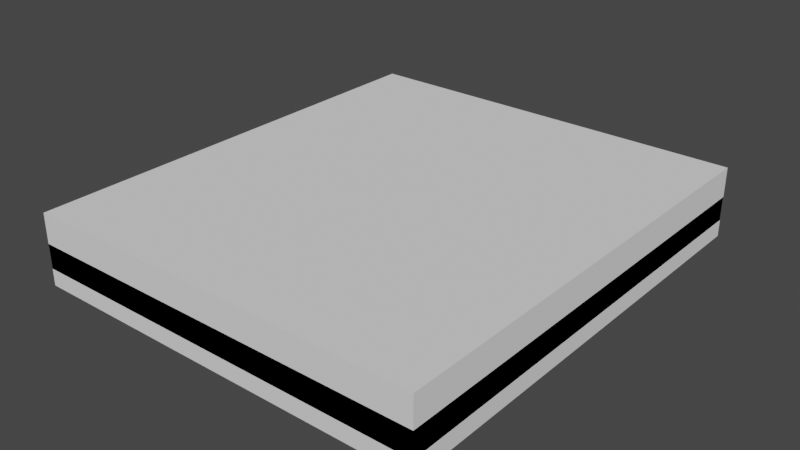 # Source: lvl4.blend  (saved by Blender 3.4.6; exported with 4.5.12 LTS)
import bpy
from mathutils import Matrix  # noqa: F401  (used for matrix-valued properties, if any)

bpy.ops.wm.read_factory_settings(use_empty=True)
scene = bpy.context.scene
scene.name = 'Scene'

# ---- collections
col_lvl4_svg = bpy.data.collections.new('lvl4.svg'); scene.collection.children.link(col_lvl4_svg)

# ---- materials (node trees are filled in below, after node groups)
mat_svgmat_001 = bpy.data.materials.new('SVGMat.001')
mat_svgmat_001.use_transparent_shadow = False
mat_svgmat_001.diffuse_color = (0.0, 0.0, 0.0, 1.0)

# ---- material node trees

# ---- world
world_world = bpy.data.worlds.new('World'); scene.world = world_world
world_world.use_nodes = True; world_world.node_tree.nodes.clear()
_N = world_world.node_tree.nodes; _L = world_world.node_tree.links
n0 = _N.new('ShaderNodeOutputWorld'); n0.name = 'World Output'; n0.location = (300, 300)
n1 = _N.new('ShaderNodeBackground'); n1.name = 'Background'; n1.location = (10, 300)
n1.inputs[0].default_value = (0.05088, 0.05088, 0.05088, 1.0)
_L.new(n1.outputs[0], n0.inputs[0])
n0.is_active_output = True
world_world.color = (0.05088, 0.05088, 0.05088)
world_world.use_sun_shadow = False
world_world.sun_shadow_jitter_overblur = 0.0

# ---- meshes
me_cube_001 = bpy.data.meshes.new('Cube.001')
me_cube_001.from_pydata([(-0.05803, -0.05279, -0.05804), (-0.05803, -0.05279, 0.05804), (-0.05803, 0.05279, -0.05804), (-0.05803, 0.05279, 0.05804), (0.05803, -0.05279, -0.05804), (0.05803, -0.05279, 0.05804), (0.05803, 0.05279, -0.05804), (0.05803, 0.05279, 0.05804)], [], [(0, 1, 3, 2), (2, 3, 7, 6), (6, 7, 5, 4), (4, 5, 1, 0), (2, 6, 4, 0), (7, 3, 1, 5)])
_uv = me_cube_001.uv_layers.new(name='UVMap')
_uv.uv.foreach_set('vector', [0.375, 0.0, 0.625, 0.0, 0.625, 0.25, 0.375, 0.25, 0.375, 0.25, 0.625, 0.25, 0.625, 0.5, 0.375, 0.5, 0.375, 0.5, 0.625, 0.5, 0.625, 0.75, 0.375, 0.75, 0.375, 0.75, 0.625, 0.75, 0.625, 1.0, 0.375, 1.0, 0.125, 0.5, 0.375, 0.5, 0.375, 0.75, 0.125, 0.75, 0.625, 0.5, 0.875, 0.5, 0.875, 0.75, 0.625, 0.75])
me_cube_001.update()
me_cube_002 = bpy.data.meshes.new('Cube.002')
me_cube_002.from_pydata([(-0.06084, -0.05279, -0.05804), (-0.06084, -0.05279, 0.05804), (-0.06084, 0.05279, -0.05804), (-0.06084, 0.05279, 0.05804), (0.06084, -0.05279, -0.05804), (0.06084, -0.05279, 0.05804), (0.06084, 0.05279, -0.05804), (0.06084, 0.05279, 0.05804)], [], [(0, 1, 3, 2), (2, 3, 7, 6), (6, 7, 5, 4), (4, 5, 1, 0), (2, 6, 4, 0), (7, 3, 1, 5)])
_uv = me_cube_002.uv_layers.new(name='UVMap')
_uv.uv.foreach_set('vector', [0.375, 0.0, 0.625, 0.0, 0.625, 0.25, 0.375, 0.25, 0.375, 0.25, 0.625, 0.25, 0.625, 0.5, 0.375, 0.5, 0.375, 0.5, 0.625, 0.5, 0.625, 0.75, 0.375, 0.75, 0.375, 0.75, 0.625, 0.75, 0.625, 1.0, 0.375, 1.0, 0.125, 0.5, 0.375, 0.5, 0.375, 0.75, 0.125, 0.75, 0.625, 0.5, 0.875, 0.5, 0.875, 0.75, 0.625, 0.75])
me_cube_002.update()
me_cube_003 = bpy.data.meshes.new('Cube.003')
me_cube_003.from_pydata([(-0.8707, -0.9865, -0.03582), (-0.8707, -0.9865, 0.03582), (-0.8707, 0.9865, -0.03582), (-0.8707, 0.9865, 0.03582), (0.8707, -0.9865, -0.03582), (0.8707, -0.9865, 0.03582), (0.8707, 0.9865, -0.03582), (0.8707, 0.9865, 0.03582)], [], [(0, 1, 3, 2), (2, 3, 7, 6), (6, 7, 5, 4), (4, 5, 1, 0), (2, 6, 4, 0), (7, 3, 1, 5)])
_uv = me_cube_003.uv_layers.new(name='UVMap')
_uv.uv.foreach_set('vector', [0.375, 0.0, 0.625, 0.0, 0.625, 0.25, 0.375, 0.25, 0.375, 0.25, 0.625, 0.25, 0.625, 0.5, 0.375, 0.5, 0.375, 0.5, 0.625, 0.5, 0.625, 0.75, 0.375, 0.75, 0.375, 0.75, 0.625, 0.75, 0.625, 1.0, 0.375, 1.0, 0.125, 0.5, 0.375, 0.5, 0.375, 0.75, 0.125, 0.75, 0.625, 0.5, 0.875, 0.5, 0.875, 0.75, 0.625, 0.75])
me_cube_003.update()
me_cube_004 = bpy.data.meshes.new('Cube.004')
me_cube_004.from_pydata([(-0.8707, -0.9865, -0.06421), (-0.8707, -0.9865, 0.06421), (-0.8707, 0.9865, -0.06421), (-0.8707, 0.9865, 0.06421), (0.8707, -0.9865, -0.06421), (0.8707, -0.9865, 0.06421), (0.8707, 0.9865, -0.06421), (0.8707, 0.9865, 0.06421)], [], [(0, 1, 3, 2), (2, 3, 7, 6), (6, 7, 5, 4), (4, 5, 1, 0), (2, 6, 4, 0), (7, 3, 1, 5)])
_uv = me_cube_004.uv_layers.new(name='UVMap')
_uv.uv.foreach_set('vector', [0.375, 0.0, 0.625, 0.0, 0.625, 0.25, 0.375, 0.25, 0.375, 0.25, 0.625, 0.25, 0.625, 0.5, 0.375, 0.5, 0.375, 0.5, 0.625, 0.5, 0.625, 0.75, 0.375, 0.75, 0.375, 0.75, 0.625, 0.75, 0.625, 1.0, 0.375, 1.0, 0.125, 0.5, 0.375, 0.5, 0.375, 0.75, 0.125, 0.75, 0.625, 0.5, 0.875, 0.5, 0.875, 0.75, 0.625, 0.75])
me_cube_004.update()
me_curve = bpy.data.meshes.new('Curve')
me_curve.from_pydata([(0.01344, 0.01568, 0.1056), (0.0, 0.01792, 0.0), (0.00336, 0.01792, 0.0), (0.006721, 0.01792, 0.0), (0.006721, 0.01568, 0.1056), (0.006721, 0.01568, 0.0), (0.007841, 0.01792, 0.1056), (0.01008, 0.01568, 0.0), (0.01344, 0.01792, 0.1056), (0.01008, 0.0168, 0.0), (0.006721, 0.01792, 0.1056), (0.007841, 0.0168, 0.0), (0.01456, 0.01568, 0.1056), (0.007841, 0.01792, 0.0), (0.01064, 0.01792, 0.0), (0.01344, 0.01792, 0.0), (0.007841, 0.0168, 0.1056), (0.01344, 0.01568, 0.0), (0.01064, 0.01792, 0.1056), (0.01456, 0.01568, 0.0), (0.01456, 0.01792, 0.1056), (0.01456, 0.01792, 0.0), (0.01008, 0.01568, 0.1056), (0.01568, 0.01792, 0.0), (0.0, 0.01792, 0.1056), (0.01568, 0.00224, 0.0), (0.00336, 0.01792, 0.1056), (0.0168, 0.00224, 0.0), (0.01008, 0.0168, 0.1056), (0.0168, 0.01904, 0.0), (0.01568, 0.01792, 0.1056), (0.0, 0.01904, 0.0), (0.01568, 0.00224, 0.1056), (0.0168, 0.00224, 0.1056), (0.0168, 0.01904, 0.1056), (0.0, 0.01904, 0.1056), (0.0, 0.0168, -3.725e-09), (0.0, 0.01792, -3.725e-09), (0.00112, 0.0168, 3.725e-09), (0.00112, 0.01792, 3.725e-09), (0.0, 0.0168, 0.1056), (0.0, 0.01792, 0.1056), (0.00112, 0.0168, 0.1056), (0.00112, 0.01792, 0.1056), (0.0168, 0.00224, 3.725e-09), (0.0168, 0.00112, 3.725e-09), (0.01568, 0.00224, -3.725e-09), (0.01568, 0.00112, -3.725e-09), (0.0168, 0.00224, 0.1056), (0.0168, 0.00112, 0.1056), (0.01568, 0.00224, 0.1056), (0.01568, 0.00112, 0.1056)], [], [(21, 23, 30, 20), (23, 25, 32, 30), (18, 30, 6), (2, 3, 10, 26), (29, 27, 25, 23, 1, 31), (2, 1, 23), (3, 2, 23), (1, 2, 26, 24), (13, 3, 23), (27, 29, 34, 33), (14, 13, 23), (15, 14, 23), (20, 8, 0, 12), (21, 15, 23), (20, 30, 8), (26, 30, 24), (4, 22, 28, 16, 6, 10), (31, 1, 24, 35), (19, 21, 20, 12), (17, 19, 12, 0), (5, 3, 13, 11, 9, 7), (8, 30, 18), (9, 11, 16, 28), (21, 19, 17, 15), (13, 14, 18, 6), (10, 30, 26), (6, 30, 10), (29, 31, 35, 34), (11, 13, 6, 16), (34, 35, 24, 30, 32, 33), (7, 9, 28, 22), (3, 5, 4, 10), (5, 7, 22, 4), (15, 17, 0, 8), (25, 27, 33, 32), (14, 15, 8, 18), (36, 37, 39, 38), (38, 39, 43, 42), (42, 43, 41, 40), (40, 41, 37, 36), (38, 42, 40, 36), (43, 39, 37, 41), (44, 45, 47, 46), (46, 47, 51, 50), (50, 51, 49, 48), (48, 49, 45, 44), (46, 50, 48, 44), (51, 47, 45, 49)])
_uv = me_curve.uv_layers.new(name='UVMap')
_uv.uv.foreach_set('vector', [0.6774, 0.0, 0.7419, 0.0, 0.7419, 0.0, 0.6774, 0.0, 0.7419, 0.0, 0.8065, 0.0, 0.8065, 0.0, 0.7419, 0.0, 0.4516, 0.0, 0.7419, 0.0, 0.4194, 0.0, 0.06452, 0.0, 0.09677, 0.0, 0.09677, 0.0, 0.06452, 0.0, 0.9355, 0.0, 0.871, 0.0, 0.8065, 0.0, 0.7419, 0.0, 0.03226, 0.0, 1.0, 0.0, 0.06452, 0.0, 0.03226, 0.0, 0.7419, 0.0, 0.09677, 0.0, 0.06452, 0.0, 0.7419, 0.0, 0.03226, 0.0, 0.06452, 0.0, 0.06452, 0.0, 0.03226, 0.0, 0.4194, 0.0, 0.09677, 0.0, 0.7419, 0.0, 0.871, 0.0, 0.9355, 0.0, 0.9355, 0.0, 0.871, 0.0, 0.4516, 0.0, 0.4194, 0.0, 0.7419, 0.0, 0.4839, 0.0, 0.4516, 0.0, 0.7419, 0.0, 0.6774, 0.0, 0.4839, 0.0, 0.5484, 0.0, 0.6129, 0.0, 0.6774, 0.0, 0.4839, 0.0, 0.7419, 0.0, 0.6774, 0.0, 0.7419, 0.0, 0.4839, 0.0, 0.06452, 0.0, 0.7419, 0.0, 0.03226, 0.0, 0.1613, 0.0, 0.2258, 0.0, 0.2903, 0.0, 0.3548, 0.0, 0.4194, 0.0, 0.09677, 0.0, 1.0, 0.0, 0.03226, 0.0, 0.03226, 0.0, 1.0, 0.0, 0.6129, 0.0, 0.6774, 0.0, 0.6774, 0.0, 0.6129, 0.0, 0.5484, 0.0, 0.6129, 0.0, 0.6129, 0.0, 0.5484, 0.0, 0.1613, 0.0, 0.09677, 0.0, 0.4194, 0.0, 0.3548, 0.0, 0.2903, 0.0, 0.2258, 0.0, 0.4839, 0.0, 0.7419, 0.0, 0.4516, 0.0, 0.2903, 0.0, 0.3548, 0.0, 0.3548, 0.0, 0.2903, 0.0, 0.6774, 0.0, 0.6129, 0.0, 0.5484, 0.0, 0.4839, 0.0, 0.4194, 0.0, 0.4516, 0.0, 0.4516, 0.0, 0.4194, 0.0, 0.09677, 0.0, 0.7419, 0.0, 0.06452, 0.0, 0.4194, 0.0, 0.7419, 0.0, 0.09677, 0.0, 0.9355, 0.0, 1.0, 0.0, 1.0, 0.0, 0.9355, 0.0, 0.3548, 0.0, 0.4194, 0.0, 0.4194, 0.0, 0.3548, 0.0, 0.9355, 0.0, 1.0, 0.0, 0.03226, 0.0, 0.7419, 0.0, 0.8065, 0.0, 0.871, 0.0, 0.2258, 0.0, 0.2903, 0.0, 0.2903, 0.0, 0.2258, 0.0, 0.09677, 0.0, 0.1613, 0.0, 0.1613, 0.0, 0.09677, 0.0, 0.1613, 0.0, 0.2258, 0.0, 0.2258, 0.0, 0.1613, 0.0, 0.4839, 0.0, 0.5484, 0.0, 0.5484, 0.0, 0.4839, 0.0, 0.8065, 0.0, 0.871, 0.0, 0.871, 0.0, 0.8065, 0.0, 0.4516, 0.0, 0.4839, 0.0, 0.4839, 0.0, 0.4516, 0.0, 0.375, 0.0, 0.625, 0.0, 0.625, 0.25, 0.375, 0.25, 0.375, 0.25, 0.625, 0.25, 0.625, 0.5, 0.375, 0.5, 0.375, 0.5, 0.625, 0.5, 0.625, 0.75, 0.375, 0.75, 0.375, 0.75, 0.625, 0.75, 0.625, 1.0, 0.375, 1.0, 0.125, 0.5, 0.375, 0.5, 0.375, 0.75, 0.125, 0.75, 0.625, 0.5, 0.875, 0.5, 0.875, 0.75, 0.625, 0.75, 0.375, 0.0, 0.625, 0.0, 0.625, 0.25, 0.375, 0.25, 0.375, 0.25, 0.625, 0.25, 0.625, 0.5, 0.375, 0.5, 0.375, 0.5, 0.625, 0.5, 0.625, 0.75, 0.375, 0.75, 0.375, 0.75, 0.625, 0.75, 0.625, 1.0, 0.375, 1.0, 0.125, 0.5, 0.375, 0.5, 0.375, 0.75, 0.125, 0.75, 0.625, 0.5, 0.875, 0.5, 0.875, 0.75, 0.625, 0.75])
me_curve.materials.append(mat_svgmat_001)
me_curve.auto_texspace = False
me_curve.update()
me_curve_001 = bpy.data.meshes.new('Curve.001')
me_curve_001.from_pydata([(0.01344, 0.01344, 0.1056), (0.0, 0.0, 0.0), (0.00336, 0.0168, 0.1056), (0.0168, 0.0, 0.0), (0.00448, 0.0168, 0.1056), (0.0168, 0.00112, 0.0), (0.01008, 0.00112, 0.1056), (0.01456, 0.00112, 0.0), (0.00336, 0.00224, 0.1056), (0.01456, 0.01008, 0.0), (0.01456, 0.01008, 0.1056), (0.01232, 0.01008, 0.0), (0.01456, 0.01456, 0.1056), (0.01232, 0.01344, 0.0), (0.00112, 0.00112, 0.1056), (0.01344, 0.01344, 0.0), (0.006721, 0.008959, 0.1056), (0.01344, 0.0112, 0.0), (0.0112, 0.008959, 0.1056), (0.01456, 0.0112, 0.0), (0.00336, 0.01344, 0.1056), (0.01456, 0.01456, 0.0), (0.0112, 0.01456, 0.1056), (0.01232, 0.01456, 0.0), (0.0168, 0.0, 0.1056), (0.01232, 0.0168, 0.0), (0.01456, 0.00112, 0.1056), (0.0112, 0.0168, 0.0), (0.0056, 0.0168, 0.1056), (0.0112, 0.01456, 0.0), (0.0056, 0.005599, 0.1056), (0.0056, 0.01456, 0.0), (0.00224, 0.00224, 0.1056), (0.0056, 0.0168, 0.0), (0.00224, 0.0168, 0.1056), (0.00448, 0.0168, 0.0), (0.01344, 0.00112, 0.1056), (0.00448, 0.007839, 0.0), (0.0056, 0.006719, 0.1056), (0.00336, 0.007839, 0.0), (0.006721, 0.01344, 0.1056), (0.00336, 0.01232, 0.0), (0.01008, 0.00336, 0.1056), (0.00224, 0.01232, 0.0), (0.00448, 0.00112, 0.1056), (0.00224, 0.006719, 0.0), (0.01344, 0.0112, 0.1056), (0.0056, 0.006719, 0.0), (0.01456, 0.0112, 0.1056), (0.0056, 0.01344, 0.0), (0.00448, 0.007839, 0.1056), (0.006721, 0.01344, 0.0), (0.01232, 0.01008, 0.1056), (0.006721, 0.008959, 0.0), (0.0, 0.0, 0.1056), (0.007841, 0.008959, 0.0), (0.0168, 0.00112, 0.1056), (0.007841, 0.01344, 0.0), (0.01232, 0.01344, 0.1056), (0.0112, 0.01344, 0.0), (0.0112, 0.0168, 0.1056), (0.0112, 0.008959, 0.0), (0.00112, 0.01344, 0.1056), (0.01344, 0.008959, 0.0), (0.00224, 0.01456, 0.1056), (0.01344, 0.00112, 0.0), (0.00336, 0.004479, 0.1056), (0.01008, 0.00112, 0.0), (0.0056, 0.00112, 0.1056), (0.01008, 0.00336, 0.0), (0.00224, 0.005599, 0.1056), (0.008961, 0.00336, 0.0), (0.00448, 0.004479, 0.1056), (0.008961, 0.00112, 0.0), (0.00112, 0.01456, 0.1056), (0.0056, 0.00112, 0.0), (0.0112, 0.01344, 0.1056), (0.0056, 0.005599, 0.0), (0.01344, 0.008959, 0.1056), (0.00224, 0.005599, 0.0), (0.008961, 0.00336, 0.1056), (0.00224, 0.00224, 0.0), (0.007841, 0.008959, 0.1056), (0.00336, 0.00224, 0.0), (0.00224, 0.006719, 0.1056), (0.00336, 0.004479, 0.0), (0.0056, 0.01344, 0.1056), (0.00448, 0.004479, 0.0), (0.007841, 0.01344, 0.1056), (0.00448, 0.00112, 0.0), (0.008961, 0.00112, 0.1056), (0.00112, 0.00112, 0.0), (0.00112, 0.0168, 0.1056), (0.00112, 0.01344, 0.0), (0.0056, 0.01456, 0.1056), (0.00336, 0.01344, 0.0), (0.00336, 0.007839, 0.1056), (0.00336, 0.0168, 0.0), (0.01232, 0.01456, 0.1056), (0.00224, 0.0168, 0.0), (0.01232, 0.0168, 0.1056), (0.00224, 0.01456, 0.0), (0.00336, 0.01232, 0.1056), (0.00112, 0.01456, 0.0), (0.00224, 0.01232, 0.1056), (0.00112, 0.0168, 0.0), (0.0, 0.0168, 0.1056), (0.0, 0.0168, 0.0)], [], [(87, 89, 44, 72), (51, 53, 16, 40), (39, 41, 102, 96), (61, 63, 78, 18), (81, 83, 8, 32), (43, 45, 84, 104), (91, 93, 62, 14), (11, 13, 58, 52), (59, 61, 18, 76), (23, 25, 100, 98), (73, 75, 68, 90), (55, 57, 88, 82), (41, 43, 104, 102), (65, 67, 6, 36), (25, 27, 60, 100), (19, 21, 12, 48), (15, 17, 46, 0), (85, 87, 72, 66), (67, 69, 42, 6), (47, 49, 86, 38), (95, 97, 2, 20), (71, 73, 90, 80), (27, 29, 22, 60), (83, 85, 66, 8), (7, 9, 10, 26), (53, 55, 82, 16), (29, 31, 94, 22), (17, 19, 48, 46), (9, 11, 52, 10), (93, 95, 20, 62), (97, 99, 34, 2), (33, 35, 4, 28), (103, 105, 92, 74), (77, 75, 73, 71, 69, 67, 65, 63, 61, 59, 57, 55, 53, 51, 49, 47, 45, 43, 41, 39, 37, 35, 33, 31, 29, 27, 25, 23, 21, 19, 17, 15, 13, 11, 9, 7, 5, 3, 1, 107, 105, 103, 101, 99, 97, 95, 93, 91, 89, 87, 85, 83, 81, 79), (30, 70, 32, 8, 66, 72, 44, 14, 62, 20, 2, 34, 64, 74, 92, 106, 54, 24, 56, 26, 10, 52, 58, 0, 46, 48, 12, 98, 100, 60, 22, 94, 28, 4, 50, 96, 102, 104, 84, 38, 86, 40, 16, 82, 88, 76, 18, 78, 36, 6, 42, 80, 90, 68), (31, 33, 28, 94), (57, 59, 76, 88), (79, 81, 32, 70), (45, 47, 38, 84), (49, 51, 40, 86), (3, 5, 56, 24), (107, 1, 54, 106), (63, 65, 36, 78), (99, 101, 64, 34), (105, 107, 106, 92), (101, 103, 74, 64), (35, 37, 50, 4), (75, 77, 30, 68), (21, 23, 98, 12), (69, 71, 80, 42), (77, 79, 70, 30), (5, 7, 26, 56), (89, 91, 14, 44), (37, 39, 96, 50), (1, 3, 24, 54), (13, 15, 0, 58)])
_uv = me_curve_001.uv_layers.new(name='UVMap')
_uv.uv.foreach_set('vector', [0.8131, 0.0, 0.8318, 0.0, 0.8318, 0.0, 0.8131, 0.0, 0.4766, 0.0, 0.4953, 0.0, 0.4953, 0.0, 0.4766, 0.0, 0.3645, 0.0, 0.3832, 0.0, 0.3832, 0.0, 0.3645, 0.0, 0.5701, 0.0, 0.5888, 0.0, 0.5888, 0.0, 0.5701, 0.0, 0.757, 0.0, 0.7757, 0.0, 0.7757, 0.0, 0.757, 0.0, 0.4019, 0.0, 0.4206, 0.0, 0.4206, 0.0, 0.4019, 0.0, 0.8505, 0.0, 0.8692, 0.0, 0.8692, 0.0, 0.8505, 0.0, 0.1028, 0.0, 0.1215, 0.0, 0.1215, 0.0, 0.1028, 0.0, 0.5514, 0.0, 0.5701, 0.0, 0.5701, 0.0, 0.5514, 0.0, 0.215, 0.0, 0.2336, 0.0, 0.2336, 0.0, 0.215, 0.0, 0.6822, 0.0, 0.7009, 0.0, 0.7009, 0.0, 0.6822, 0.0, 0.514, 0.0, 0.5327, 0.0, 0.5327, 0.0, 0.514, 0.0, 0.3832, 0.0, 0.4019, 0.0, 0.4019, 0.0, 0.3832, 0.0, 0.6075, 0.0, 0.6262, 0.0, 0.6262, 0.0, 0.6075, 0.0, 0.2336, 0.0, 0.2523, 0.0, 0.2523, 0.0, 0.2336, 0.0, 0.1776, 0.0, 0.1963, 0.0, 0.1963, 0.0, 0.1776, 0.0, 0.1402, 0.0, 0.1589, 0.0, 0.1589, 0.0, 0.1402, 0.0, 0.7944, 0.0, 0.8131, 0.0, 0.8131, 0.0, 0.7944, 0.0, 0.6262, 0.0, 0.6449, 0.0, 0.6449, 0.0, 0.6262, 0.0, 0.4393, 0.0, 0.4579, 0.0, 0.4579, 0.0, 0.4393, 0.0, 0.8879, 0.0, 0.9065, 0.0, 0.9065, 0.0, 0.8879, 0.0, 0.6636, 0.0, 0.6822, 0.0, 0.6822, 0.0, 0.6636, 0.0, 0.2523, 0.0, 0.271, 0.0, 0.271, 0.0, 0.2523, 0.0, 0.7757, 0.0, 0.7944, 0.0, 0.7944, 0.0, 0.7757, 0.0, 0.06542, 0.0, 0.08411, 0.0, 0.08411, 0.0, 0.06542, 0.0, 0.4953, 0.0, 0.514, 0.0, 0.514, 0.0, 0.4953, 0.0, 0.271, 0.0, 0.2897, 0.0, 0.2897, 0.0, 0.271, 0.0, 0.1589, 0.0, 0.1776, 0.0, 0.1776, 0.0, 0.1589, 0.0, 0.08411, 0.0, 0.1028, 0.0, 0.1028, 0.0, 0.08411, 0.0, 0.8692, 0.0, 0.8879, 0.0, 0.8879, 0.0, 0.8692, 0.0, 0.9065, 0.0, 0.9252, 0.0, 0.9252, 0.0, 0.9065, 0.0, 0.3084, 0.0, 0.3271, 0.0, 0.3271, 0.0, 0.3084, 0.0, 0.9626, 0.0, 0.9813, 0.0, 0.9813, 0.0, 0.9626, 0.0, 0.7196, 0.0, 0.7009, 0.0, 0.6822, 0.0, 0.6636, 0.0, 0.6449, 0.0, 0.6262, 0.0, 0.6075, 0.0, 0.5888, 0.0, 0.5701, 0.0, 0.5514, 0.0, 0.5327, 0.0, 0.514, 0.0, 0.4953, 0.0, 0.4766, 0.0, 0.4579, 0.0, 0.4393, 0.0, 0.4206, 0.0, 0.4019, 0.0, 0.3832, 0.0, 0.3645, 0.0, 0.3458, 0.0, 0.3271, 0.0, 0.3084, 0.0, 0.2897, 0.0, 0.271, 0.0, 0.2523, 0.0, 0.2336, 0.0, 0.215, 0.0, 0.1963, 0.0, 0.1776, 0.0, 0.1589, 0.0, 0.1402, 0.0, 0.1215, 0.0, 0.1028, 0.0, 0.08411, 0.0, 0.06542, 0.0, 0.04673, 0.0, 0.02804, 0.0, 0.009346, 0.0, 1.0, 0.0, 0.9813, 0.0, 0.9626, 0.0, 0.9439, 0.0, 0.9252, 0.0, 0.9065, 0.0, 0.8879, 0.0, 0.8692, 0.0, 0.8505, 0.0, 0.8318, 0.0, 0.8131, 0.0, 0.7944, 0.0, 0.7757, 0.0, 0.757, 0.0, 0.7383, 0.0, 0.7196, 0.0, 0.7383, 0.0, 0.757, 0.0, 0.7757, 0.0, 0.7944, 0.0, 0.8131, 0.0, 0.8318, 0.0, 0.8505, 0.0, 0.8692, 0.0, 0.8879, 0.0, 0.9065, 0.0, 0.9252, 0.0, 0.9439, 0.0, 0.9626, 0.0, 0.9813, 0.0, 1.0, 0.0, 0.009346, 0.0, 0.02804, 0.0, 0.04673, 0.0, 0.06542, 0.0, 0.08411, 0.0, 0.1028, 0.0, 0.1215, 0.0, 0.1402, 0.0, 0.1589, 0.0, 0.1776, 0.0, 0.1963, 0.0, 0.215, 0.0, 0.2336, 0.0, 0.2523, 0.0, 0.271, 0.0, 0.2897, 0.0, 0.3084, 0.0, 0.3271, 0.0, 0.3458, 0.0, 0.3645, 0.0, 0.3832, 0.0, 0.4019, 0.0, 0.4206, 0.0, 0.4393, 0.0, 0.4579, 0.0, 0.4766, 0.0, 0.4953, 0.0, 0.514, 0.0, 0.5327, 0.0, 0.5514, 0.0, 0.5701, 0.0, 0.5888, 0.0, 0.6075, 0.0, 0.6262, 0.0, 0.6449, 0.0, 0.6636, 0.0, 0.6822, 0.0, 0.7009, 0.0, 0.2897, 0.0, 0.3084, 0.0, 0.3084, 0.0, 0.2897, 0.0, 0.5327, 0.0, 0.5514, 0.0, 0.5514, 0.0, 0.5327, 0.0, 0.7383, 0.0, 0.757, 0.0, 0.757, 0.0, 0.7383, 0.0, 0.4206, 0.0, 0.4393, 0.0, 0.4393, 0.0, 0.4206, 0.0, 0.4579, 0.0, 0.4766, 0.0, 0.4766, 0.0, 0.4579, 0.0, 0.02804, 0.0, 0.04673, 0.0, 0.04673, 0.0, 0.02804, 0.0, 1.0, 0.0, 0.009346, 0.0, 0.009346, 0.0, 1.0, 0.0, 0.5888, 0.0, 0.6075, 0.0, 0.6075, 0.0, 0.5888, 0.0, 0.9252, 0.0, 0.9439, 0.0, 0.9439, 0.0, 0.9252, 0.0, 0.9813, 0.0, 1.0, 0.0, 1.0, 0.0, 0.9813, 0.0, 0.9439, 0.0, 0.9626, 0.0, 0.9626, 0.0, 0.9439, 0.0, 0.3271, 0.0, 0.3458, 0.0, 0.3458, 0.0, 0.3271, 0.0, 0.7009, 0.0, 0.7196, 0.0, 0.7196, 0.0, 0.7009, 0.0, 0.1963, 0.0, 0.215, 0.0, 0.215, 0.0, 0.1963, 0.0, 0.6449, 0.0, 0.6636, 0.0, 0.6636, 0.0, 0.6449, 0.0, 0.7196, 0.0, 0.7383, 0.0, 0.7383, 0.0, 0.7196, 0.0, 0.04673, 0.0, 0.06542, 0.0, 0.06542, 0.0, 0.04673, 0.0, 0.8318, 0.0, 0.8505, 0.0, 0.8505, 0.0, 0.8318, 0.0, 0.3458, 0.0, 0.3645, 0.0, 0.3645, 0.0, 0.3458, 0.0, 0.009346, 0.0, 0.02804, 0.0, 0.02804, 0.0, 0.009346, 0.0, 0.1215, 0.0, 0.1402, 0.0, 0.1402, 0.0, 0.1215, 0.0])
me_curve_001.materials.append(mat_svgmat_001)
me_curve_001.auto_texspace = False
me_curve_001.update()
me_curve_002 = bpy.data.meshes.new('Curve.002')
me_curve_002.from_pydata([(0.01008, 0.007839, 0.1056), (0.008961, 0.007839, 0.0), (0.01232, 0.00224, 0.1056), (0.006721, 0.007839, 0.0), (0.0112, 0.005599, 0.1056), (0.006721, 0.006719, 0.0), (0.007841, 0.004479, 0.1056), (0.0112, 0.006719, 0.0), (0.0112, 0.00224, 0.1056), (0.0112, 0.005599, 0.0), (0.006721, 0.007839, 0.1056), (0.006721, 0.005599, 0.0), (0.0112, 0.006719, 0.1056), (0.006721, 0.00224, 0.0), (0.01232, 0.007839, 0.1056), (0.007841, 0.00224, 0.0), (0.007841, 0.00224, 0.1056), (0.007841, 0.004479, 0.0), (0.0112, 0.004479, 0.1056), (0.0112, 0.004479, 0.0), (0.01008, 0.01232, 0.1056), (0.0112, 0.00224, 0.0), (0.006721, 0.005599, 0.1056), (0.01232, 0.00224, 0.0), (0.008961, 0.007839, 0.1056), (0.01232, 0.007839, 0.0), (0.006721, 0.006719, 0.1056), (0.01008, 0.007839, 0.0), (0.006721, 0.00224, 0.1056), (0.01008, 0.01232, 0.0), (0.008961, 0.01232, 0.1056), (0.008961, 0.01232, 0.0)], [], [(11, 13, 28, 22), (15, 17, 6, 16), (23, 25, 14, 2), (5, 7, 12, 26), (1, 3, 10, 24), (9, 11, 22, 4), (31, 1, 24, 30), (25, 27, 0, 14), (13, 15, 16, 28), (29, 31, 30, 20), (19, 21, 8, 18), (17, 19, 18, 6), (21, 23, 2, 8), (13, 11, 9, 7, 5, 3, 1, 31, 29, 27, 25, 23, 21, 19, 17, 15), (27, 29, 20, 0), (7, 9, 4, 12), (28, 16, 6, 18, 8, 2, 14, 0, 20, 30, 24, 10, 26, 12, 4, 22), (3, 5, 26, 10)])
_uv = me_curve_002.uv_layers.new(name='UVMap')
_uv.uv.foreach_set('vector', [0.3548, 0.0, 0.4194, 0.0, 0.4194, 0.0, 0.3548, 0.0, 0.4839, 0.0, 0.5484, 0.0, 0.5484, 0.0, 0.4839, 0.0, 0.7419, 0.0, 0.8065, 0.0, 0.8065, 0.0, 0.7419, 0.0, 0.1613, 0.0, 0.2258, 0.0, 0.2258, 0.0, 0.1613, 0.0, 0.03226, 0.0, 0.09677, 0.0, 0.09677, 0.0, 0.03226, 0.0, 0.2903, 0.0, 0.3548, 0.0, 0.3548, 0.0, 0.2903, 0.0, 1.0, 0.0, 0.03226, 0.0, 0.03226, 0.0, 1.0, 0.0, 0.8065, 0.0, 0.871, 0.0, 0.871, 0.0, 0.8065, 0.0, 0.4194, 0.0, 0.4839, 0.0, 0.4839, 0.0, 0.4194, 0.0, 0.9355, 0.0, 1.0, 0.0, 1.0, 0.0, 0.9355, 0.0, 0.6129, 0.0, 0.6774, 0.0, 0.6774, 0.0, 0.6129, 0.0, 0.5484, 0.0, 0.6129, 0.0, 0.6129, 0.0, 0.5484, 0.0, 0.6774, 0.0, 0.7419, 0.0, 0.7419, 0.0, 0.6774, 0.0, 0.4194, 0.0, 0.3548, 0.0, 0.2903, 0.0, 0.2258, 0.0, 0.1613, 0.0, 0.09677, 0.0, 0.03226, 0.0, 1.0, 0.0, 0.9355, 0.0, 0.871, 0.0, 0.8065, 0.0, 0.7419, 0.0, 0.6774, 0.0, 0.6129, 0.0, 0.5484, 0.0, 0.4839, 0.0, 0.871, 0.0, 0.9355, 0.0, 0.9355, 0.0, 0.871, 0.0, 0.2258, 0.0, 0.2903, 0.0, 0.2903, 0.0, 0.2258, 0.0, 0.4194, 0.0, 0.4839, 0.0, 0.5484, 0.0, 0.6129, 0.0, 0.6774, 0.0, 0.7419, 0.0, 0.8065, 0.0, 0.871, 0.0, 0.9355, 0.0, 1.0, 0.0, 0.03226, 0.0, 0.09677, 0.0, 0.1613, 0.0, 0.2258, 0.0, 0.2903, 0.0, 0.3548, 0.0, 0.09677, 0.0, 0.1613, 0.0, 0.1613, 0.0, 0.09677, 0.0])
me_curve_002.materials.append(mat_svgmat_001)
me_curve_002.auto_texspace = False
me_curve_002.update()

# ---- objects
ob_inicio = bpy.data.objects.new('inicio', me_cube_001)
ob_final = bpy.data.objects.new('final', me_cube_002)
ob_piso = bpy.data.objects.new('piso', me_cube_003)
ob_techo = bpy.data.objects.new('techo', me_cube_004)
ob_curve = bpy.data.objects.new('Curve', me_curve)
ob_curve_001 = bpy.data.objects.new('Curve.001', me_curve_001)
ob_curve_002 = bpy.data.objects.new('Curve.002', me_curve_002)

# ---- transforms, parenting, visibility, modifiers, constraints
ob_inicio.location = (1.567, 0.1741, 0.05279)
ob_inicio.rotation_euler = (1.571, -0.0, -1.571)
ob_final.location = (0.6385, 1.332, 0.05279)
ob_final.rotation_euler = (1.571, -0.0, 1.571)
ob_piso.location = (0.8707, 0.9865, -0.03582)
ob_piso.rotation_euler = (-0.0, -3.142, 0.0)
ob_techo.location = (0.8707, 0.9865, 0.1698)
ob_curve.location = (0.0, 0.0, 0.0)
ob_curve.scale = (103.6, 103.6, 1.0)
ob_curve_001.location = (0.0, 0.0, 0.0)
ob_curve_001.scale = (103.6, 103.6, 1.0)
ob_curve_002.location = (0.0, 0.0, 0.0)
ob_curve_002.scale = (103.6, 103.6, 1.0)

# ---- collection membership
scene.collection.objects.link(ob_inicio)
scene.collection.objects.link(ob_final)
scene.collection.objects.link(ob_piso)
scene.collection.objects.link(ob_techo)
col_lvl4_svg.objects.link(ob_curve)
col_lvl4_svg.objects.link(ob_curve_001)
col_lvl4_svg.objects.link(ob_curve_002)

# ---- scene / render settings (as saved in the file)
scene.frame_start = 1; scene.frame_end = 250; scene.frame_set(1)
scene.render.engine = 'BLENDER_EEVEE_NEXT'
scene.cycles.sampling_pattern = 'TABULATED_SOBOL'
scene.cycles.use_light_tree = False
scene.view_settings.view_transform = 'Filmic'
bpy.context.view_layer.update()

# ---- added for rendering (the .blend has no active camera and no usable light): camera, sun
cam_auto = bpy.data.cameras.new('AutoCamera')
cam_auto.lens = 50.0
cam_auto.sensor_width = 36.0
cam_auto.clip_end = 1000.0
ob_auto_camera = bpy.data.objects.new('AutoCamera', cam_auto)
scene.collection.objects.link(ob_auto_camera)
ob_auto_camera.location = (3.3218, -1.95485, 2.04211)
ob_auto_camera.rotation_euler = (1.09748, -7.21219e-08, 0.694738)
scene.camera = ob_auto_camera
light_auto_sun = bpy.data.lights.new('AutoSun', 'SUN')
light_auto_sun.energy = 3.0
light_auto_sun.angle = 0.0523599
ob_auto_sun = bpy.data.objects.new('AutoSun', light_auto_sun)
scene.collection.objects.link(ob_auto_sun)
ob_auto_sun.rotation_euler = (0.872665, 0.174533, 0.523599)
bpy.context.view_layer.update()
